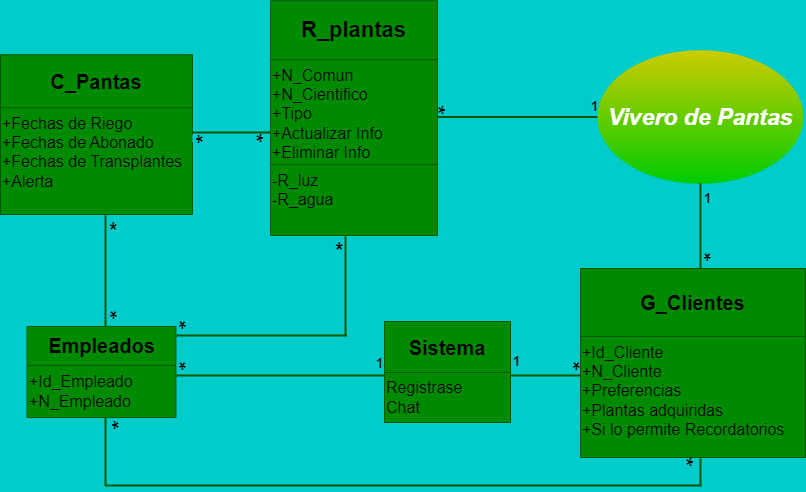

The diagram above was exported from draw.io. Its source (the exported page's mxGraphModel, read from the mxfile embedded in the PNG):
<mxGraphModel dx="1840" dy="1141" grid="0" gridSize="10" guides="1" tooltips="1" connect="1" arrows="1" fold="1" page="0" pageScale="1" pageWidth="827" pageHeight="1169" background="#00CCCC" math="0" shadow="0">
  <root>
    <mxCell id="0" />
    <mxCell id="1" parent="0" />
    <mxCell id="2" value="&lt;font size=&quot;1&quot; style=&quot;&quot;&gt;&lt;i style=&quot;&quot;&gt;&lt;b style=&quot;font-size: 23px;&quot;&gt;Vivero de Pantas&lt;/b&gt;&lt;/i&gt;&lt;/font&gt;" style="ellipse;whiteSpace=wrap;html=1;fillColor=#CCCC00;fontColor=#ffffff;strokeColor=none;labelBackgroundColor=none;labelBorderColor=none;rounded=0;gradientColor=#00CC00;" parent="1" vertex="1">
      <mxGeometry x="46.94" y="22.75" width="206.06" height="133.5" as="geometry" />
    </mxCell>
    <mxCell id="9" value="" style="shape=table;startSize=0;container=1;collapsible=0;childLayout=tableLayout;fillColor=#008a00;fontColor=#ffffff;strokeColor=#005700;" parent="1" vertex="1">
      <mxGeometry x="-550" y="27.2" width="191.94" height="159.8" as="geometry" />
    </mxCell>
    <mxCell id="10" value="" style="shape=tableRow;horizontal=0;startSize=0;swimlaneHead=0;swimlaneBody=0;top=0;left=0;bottom=0;right=0;collapsible=0;dropTarget=0;fillColor=none;points=[[0,0.5],[1,0.5]];portConstraint=eastwest;" parent="9" vertex="1">
      <mxGeometry width="191.94" height="53" as="geometry" />
    </mxCell>
    <mxCell id="11" value="&lt;b style=&quot;&quot;&gt;&lt;font style=&quot;font-size: 20px;&quot;&gt;C_Pantas&lt;/font&gt;&lt;br&gt;&lt;/b&gt;" style="shape=partialRectangle;html=1;whiteSpace=wrap;connectable=0;overflow=hidden;fillColor=none;top=0;left=0;bottom=0;right=0;pointerEvents=1;" parent="10" vertex="1">
      <mxGeometry width="192" height="53" as="geometry">
        <mxRectangle width="192" height="53" as="alternateBounds" />
      </mxGeometry>
    </mxCell>
    <mxCell id="12" value="" style="shape=tableRow;horizontal=0;startSize=0;swimlaneHead=0;swimlaneBody=0;top=0;left=0;bottom=0;right=0;collapsible=0;dropTarget=0;fillColor=none;points=[[0,0.5],[1,0.5]];portConstraint=eastwest;" parent="9" vertex="1">
      <mxGeometry y="53" width="191.94" height="107" as="geometry" />
    </mxCell>
    <mxCell id="13" value="&lt;font style=&quot;font-size: 16px;&quot;&gt;+Fechas de Riego&lt;br&gt;+Fechas de Abonado&lt;br&gt;+Fechas de Transplantes&lt;br&gt;+Alerta&lt;br&gt;&lt;/font&gt;" style="shape=partialRectangle;html=1;whiteSpace=wrap;connectable=0;overflow=hidden;fillColor=none;top=0;left=0;bottom=0;right=0;pointerEvents=1;align=left;verticalAlign=top;" parent="12" vertex="1">
      <mxGeometry width="192" height="107" as="geometry">
        <mxRectangle width="192" height="107" as="alternateBounds" />
      </mxGeometry>
    </mxCell>
    <mxCell id="49" value="" style="line;strokeWidth=2;html=1;fontSize=16;fillColor=#008a00;fontColor=#ffffff;strokeColor=#005700;" parent="1" vertex="1">
      <mxGeometry x="-113.06" y="84.5" width="160" height="10" as="geometry" />
    </mxCell>
    <mxCell id="63" value="" style="line;strokeWidth=2;html=1;fontSize=14;fillColor=#008a00;fontColor=#ffffff;strokeColor=#005700;" parent="1" vertex="1">
      <mxGeometry x="-358.06" y="100" width="82.06" height="10" as="geometry" />
    </mxCell>
    <mxCell id="64" value="" style="shape=table;startSize=0;container=1;collapsible=0;childLayout=tableLayout;fillColor=#008a00;fontColor=#ffffff;strokeColor=#005700;" parent="1" vertex="1">
      <mxGeometry x="30" y="241" width="225" height="189" as="geometry" />
    </mxCell>
    <mxCell id="65" value="" style="shape=tableRow;horizontal=0;startSize=0;swimlaneHead=0;swimlaneBody=0;top=0;left=0;bottom=0;right=0;collapsible=0;dropTarget=0;fillColor=none;points=[[0,0.5],[1,0.5]];portConstraint=eastwest;" parent="64" vertex="1">
      <mxGeometry width="225" height="68" as="geometry" />
    </mxCell>
    <mxCell id="66" value="&lt;b style=&quot;&quot;&gt;&lt;font style=&quot;font-size: 20px;&quot;&gt;G_Clientes&lt;/font&gt;&lt;/b&gt;" style="shape=partialRectangle;html=1;whiteSpace=wrap;connectable=0;overflow=hidden;fillColor=none;top=0;left=0;bottom=0;right=0;pointerEvents=1;" parent="65" vertex="1">
      <mxGeometry width="225" height="68" as="geometry">
        <mxRectangle width="225" height="68" as="alternateBounds" />
      </mxGeometry>
    </mxCell>
    <mxCell id="67" value="" style="shape=tableRow;horizontal=0;startSize=0;swimlaneHead=0;swimlaneBody=0;top=0;left=0;bottom=0;right=0;collapsible=0;dropTarget=0;fillColor=none;points=[[0,0.5],[1,0.5]];portConstraint=eastwest;" parent="64" vertex="1">
      <mxGeometry y="68" width="225" height="121" as="geometry" />
    </mxCell>
    <mxCell id="68" value="&lt;span style=&quot;font-size: 16px;&quot;&gt;+Id_Cliente&lt;br&gt;+N_Cliente&lt;br&gt;+Preferencias&lt;br&gt;+Plantas adquiridas&lt;br&gt;+Si lo permite Recordatorios&lt;br&gt;&lt;br&gt;&lt;/span&gt;" style="shape=partialRectangle;html=1;whiteSpace=wrap;connectable=0;overflow=hidden;fillColor=none;top=0;left=0;bottom=0;right=0;pointerEvents=1;align=left;verticalAlign=top;" parent="67" vertex="1">
      <mxGeometry width="225" height="121" as="geometry">
        <mxRectangle width="225" height="121" as="alternateBounds" />
      </mxGeometry>
    </mxCell>
    <mxCell id="69" value="" style="shape=singleArrow;whiteSpace=wrap;html=1;arrowWidth=0.4;arrowSize=0.4;startSize=0;" parent="67" vertex="1">
      <mxGeometry x="225" width="NaN" height="121" as="geometry">
        <mxRectangle width="NaN" height="121" as="alternateBounds" />
      </mxGeometry>
    </mxCell>
    <mxCell id="70" value="" style="shape=singleArrow;whiteSpace=wrap;html=1;arrowWidth=0.4;arrowSize=0.4;startSize=0;" parent="67" vertex="1">
      <mxGeometry width="NaN" height="121" as="geometry">
        <mxRectangle width="NaN" height="121" as="alternateBounds" />
      </mxGeometry>
    </mxCell>
    <mxCell id="90" value="" style="line;strokeWidth=2;html=1;fontSize=16;fillColor=#008a00;fontColor=#ffffff;strokeColor=#005700;" parent="1" vertex="1">
      <mxGeometry x="-41" y="343" width="71" height="10" as="geometry" />
    </mxCell>
    <mxCell id="94" value="" style="line;strokeWidth=2;direction=south;html=1;fillColor=#008a00;fontColor=#ffffff;strokeColor=#005700;" parent="1" vertex="1">
      <mxGeometry x="144.97" y="156" width="10" height="85" as="geometry" />
    </mxCell>
    <mxCell id="107" value="" style="shape=table;startSize=0;container=1;collapsible=0;childLayout=tableLayout;fillColor=#008a00;fontColor=#ffffff;strokeColor=#005700;" parent="1" vertex="1">
      <mxGeometry x="-166" y="294" width="126" height="101" as="geometry" />
    </mxCell>
    <mxCell id="108" value="" style="shape=tableRow;horizontal=0;startSize=0;swimlaneHead=0;swimlaneBody=0;top=0;left=0;bottom=0;right=0;collapsible=0;dropTarget=0;fillColor=none;points=[[0,0.5],[1,0.5]];portConstraint=eastwest;" parent="107" vertex="1">
      <mxGeometry width="126" height="51" as="geometry" />
    </mxCell>
    <mxCell id="109" value="&lt;font size=&quot;1&quot; style=&quot;&quot;&gt;&lt;b style=&quot;font-size: 20px;&quot;&gt;Sistema&lt;/b&gt;&lt;/font&gt;" style="shape=partialRectangle;html=1;whiteSpace=wrap;connectable=0;overflow=hidden;fillColor=none;top=0;left=0;bottom=0;right=0;pointerEvents=1;" parent="108" vertex="1">
      <mxGeometry width="126" height="51" as="geometry">
        <mxRectangle width="126" height="51" as="alternateBounds" />
      </mxGeometry>
    </mxCell>
    <mxCell id="110" value="" style="shape=tableRow;horizontal=0;startSize=0;swimlaneHead=0;swimlaneBody=0;top=0;left=0;bottom=0;right=0;collapsible=0;dropTarget=0;fillColor=none;points=[[0,0.5],[1,0.5]];portConstraint=eastwest;" parent="107" vertex="1">
      <mxGeometry y="51" width="126" height="50" as="geometry" />
    </mxCell>
    <mxCell id="111" value="&lt;font style=&quot;font-size: 16px;&quot;&gt;Registrase&lt;br&gt;Chat&lt;/font&gt;" style="shape=partialRectangle;html=1;whiteSpace=wrap;connectable=0;overflow=hidden;fillColor=none;top=0;left=0;bottom=0;right=0;pointerEvents=1;align=left;" parent="110" vertex="1">
      <mxGeometry width="126" height="50" as="geometry">
        <mxRectangle width="126" height="50" as="alternateBounds" />
      </mxGeometry>
    </mxCell>
    <mxCell id="128" value="&lt;font style=&quot;font-size: 20px;&quot;&gt;&lt;b&gt;*&lt;/b&gt;&lt;/font&gt;" style="edgeLabel;html=1;align=center;verticalAlign=middle;resizable=0;points=[];fontSize=14;labelBackgroundColor=#00CCCC;rotation=90;" parent="1" vertex="1" connectable="0">
      <mxGeometry x="-185.0042727975058" y="220.9997944604287" as="geometry">
        <mxPoint x="-139" y="-74" as="offset" />
      </mxGeometry>
    </mxCell>
    <mxCell id="129" value="&lt;span style=&quot;font-size: 20px;&quot;&gt;&lt;b style=&quot;font-size: 13px;&quot;&gt;1&lt;/b&gt;&lt;/span&gt;" style="edgeLabel;html=1;align=center;verticalAlign=middle;resizable=0;points=[];fontSize=14;labelBackgroundColor=#00CCCC;" parent="1" vertex="1" connectable="0">
      <mxGeometry x="97.99572720249421" y="-94.00020553957131" as="geometry">
        <mxPoint x="-55" y="169" as="offset" />
      </mxGeometry>
    </mxCell>
    <mxCell id="130" value="&lt;span style=&quot;font-size: 20px;&quot;&gt;&lt;b style=&quot;font-size: 13px;&quot;&gt;1&lt;/b&gt;&lt;/span&gt;" style="edgeLabel;html=1;align=center;verticalAlign=middle;resizable=0;points=[];fontSize=14;labelBackgroundColor=#00CCCC;" parent="1" vertex="1" connectable="0">
      <mxGeometry x="210.9957272024942" y="-2.0002055395713114" as="geometry">
        <mxPoint x="-55" y="169" as="offset" />
      </mxGeometry>
    </mxCell>
    <mxCell id="131" value="&lt;font style=&quot;font-size: 20px;&quot;&gt;&lt;b&gt;*&lt;/b&gt;&lt;/font&gt;" style="edgeLabel;html=1;align=center;verticalAlign=middle;resizable=0;points=[];fontSize=14;rotation=180;labelBackgroundColor=#00CCCC;" parent="1" vertex="1" connectable="0">
      <mxGeometry x="97.99572720249421" y="258.4997944604287" as="geometry">
        <mxPoint x="-60" y="31" as="offset" />
      </mxGeometry>
    </mxCell>
    <mxCell id="143" value="" style="shape=table;startSize=0;container=1;collapsible=0;childLayout=tableLayout;fontSize=14;fillColor=#008a00;fontColor=#ffffff;strokeColor=#005700;" vertex="1" parent="1">
      <mxGeometry x="-523.47" y="298.93" width="148.88" height="91.14" as="geometry" />
    </mxCell>
    <mxCell id="144" value="" style="shape=tableRow;horizontal=0;startSize=0;swimlaneHead=0;swimlaneBody=0;top=0;left=0;bottom=0;right=0;collapsible=0;dropTarget=0;fillColor=none;points=[[0,0.5],[1,0.5]];portConstraint=eastwest;fontSize=14;" vertex="1" parent="143">
      <mxGeometry width="148.88" height="39" as="geometry" />
    </mxCell>
    <mxCell id="145" value="&lt;font size=&quot;1&quot;&gt;&lt;b style=&quot;font-size: 20px;&quot;&gt;Empleados&lt;/b&gt;&lt;/font&gt;" style="shape=partialRectangle;html=1;whiteSpace=wrap;connectable=0;overflow=hidden;fillColor=none;top=0;left=0;bottom=0;right=0;pointerEvents=1;fontSize=14;" vertex="1" parent="144">
      <mxGeometry width="149" height="39" as="geometry">
        <mxRectangle width="149" height="39" as="alternateBounds" />
      </mxGeometry>
    </mxCell>
    <mxCell id="146" value="" style="shape=tableRow;horizontal=0;startSize=0;swimlaneHead=0;swimlaneBody=0;top=0;left=0;bottom=0;right=0;collapsible=0;dropTarget=0;fillColor=none;points=[[0,0.5],[1,0.5]];portConstraint=eastwest;fontSize=14;" vertex="1" parent="143">
      <mxGeometry y="39" width="148.88" height="52" as="geometry" />
    </mxCell>
    <mxCell id="147" value="&lt;font style=&quot;font-size: 16px;&quot;&gt;+Id_Empleado&lt;br&gt;+N_Empleado&lt;/font&gt;" style="shape=partialRectangle;html=1;whiteSpace=wrap;connectable=0;overflow=hidden;fillColor=none;top=0;left=0;bottom=0;right=0;pointerEvents=1;fontSize=14;align=left;" vertex="1" parent="146">
      <mxGeometry width="149" height="52" as="geometry">
        <mxRectangle width="149" height="52" as="alternateBounds" />
      </mxGeometry>
    </mxCell>
    <mxCell id="148" value="" style="shape=table;startSize=0;container=1;collapsible=0;childLayout=tableLayout;fontSize=16;fillColor=#008a00;fontColor=#ffffff;strokeColor=#005700;" vertex="1" parent="1">
      <mxGeometry x="-280.06" y="-26.87" width="167" height="234.87" as="geometry" />
    </mxCell>
    <mxCell id="149" value="" style="shape=tableRow;horizontal=0;startSize=0;swimlaneHead=0;swimlaneBody=0;top=0;left=0;bottom=0;right=0;collapsible=0;dropTarget=0;fillColor=none;points=[[0,0.5],[1,0.5]];portConstraint=eastwest;fontSize=16;" vertex="1" parent="148">
      <mxGeometry width="167" height="59" as="geometry" />
    </mxCell>
    <mxCell id="150" value="&lt;b&gt;&lt;font style=&quot;font-size: 22px;&quot;&gt;R_plantas&lt;/font&gt;&lt;/b&gt;" style="shape=partialRectangle;html=1;whiteSpace=wrap;connectable=0;overflow=hidden;fillColor=none;top=0;left=0;bottom=0;right=0;pointerEvents=1;fontSize=16;" vertex="1" parent="149">
      <mxGeometry width="167" height="59" as="geometry">
        <mxRectangle width="167" height="59" as="alternateBounds" />
      </mxGeometry>
    </mxCell>
    <mxCell id="151" value="" style="shape=tableRow;horizontal=0;startSize=0;swimlaneHead=0;swimlaneBody=0;top=0;left=0;bottom=0;right=0;collapsible=0;dropTarget=0;fillColor=none;points=[[0,0.5],[1,0.5]];portConstraint=eastwest;fontSize=16;" vertex="1" parent="148">
      <mxGeometry y="59" width="167" height="105" as="geometry" />
    </mxCell>
    <mxCell id="152" value="&lt;font style=&quot;font-size: 16px;&quot;&gt;+N_Comun&lt;br&gt;+N_Cientifico&lt;br&gt;+Tipo&lt;br&gt;+Actualizar Info&lt;br&gt;+Eliminar Info&lt;br&gt;&lt;/font&gt;" style="shape=partialRectangle;html=1;whiteSpace=wrap;connectable=0;overflow=hidden;fillColor=none;top=0;left=0;bottom=0;right=0;pointerEvents=1;fontSize=16;align=left;verticalAlign=top;" vertex="1" parent="151">
      <mxGeometry width="167" height="105" as="geometry">
        <mxRectangle width="167" height="105" as="alternateBounds" />
      </mxGeometry>
    </mxCell>
    <mxCell id="153" value="" style="shape=tableRow;horizontal=0;startSize=0;swimlaneHead=0;swimlaneBody=0;top=0;left=0;bottom=0;right=0;collapsible=0;dropTarget=0;fillColor=none;points=[[0,0.5],[1,0.5]];portConstraint=eastwest;fontSize=16;" vertex="1" parent="148">
      <mxGeometry y="164" width="167" height="71" as="geometry" />
    </mxCell>
    <mxCell id="154" value="-R_luz&lt;br&gt;-R_agua" style="shape=partialRectangle;html=1;whiteSpace=wrap;connectable=0;overflow=hidden;fillColor=none;top=0;left=0;bottom=0;right=0;pointerEvents=1;fontSize=16;align=left;verticalAlign=top;" vertex="1" parent="153">
      <mxGeometry width="167" height="71" as="geometry">
        <mxRectangle width="167" height="71" as="alternateBounds" />
      </mxGeometry>
    </mxCell>
    <mxCell id="155" value="" style="line;strokeWidth=2;html=1;fontSize=23;fillColor=#008a00;fontColor=#ffffff;strokeColor=#005700;" vertex="1" parent="1">
      <mxGeometry x="-374" y="303" width="170.41" height="10" as="geometry" />
    </mxCell>
    <mxCell id="157" value="" style="line;strokeWidth=2;direction=south;html=1;fontSize=23;fillColor=#008a00;fontColor=#ffffff;strokeColor=#005700;" vertex="1" parent="1">
      <mxGeometry x="-210" y="209" width="10" height="99" as="geometry" />
    </mxCell>
    <mxCell id="158" value="" style="line;strokeWidth=2;html=1;fontSize=23;fillColor=#008a00;fontColor=#ffffff;strokeColor=#005700;" vertex="1" parent="1">
      <mxGeometry x="-445" y="453" width="596" height="10" as="geometry" />
    </mxCell>
    <mxCell id="159" value="" style="line;strokeWidth=2;direction=south;html=1;fontSize=23;fillColor=#008a00;fontColor=#ffffff;strokeColor=#005700;" vertex="1" parent="1">
      <mxGeometry x="-450" y="188" width="10" height="111" as="geometry" />
    </mxCell>
    <mxCell id="160" value="" style="line;strokeWidth=2;direction=south;html=1;fontSize=23;fillColor=#008a00;fontColor=#ffffff;strokeColor=#005700;" vertex="1" parent="1">
      <mxGeometry x="144.97" y="431" width="10" height="26" as="geometry" />
    </mxCell>
    <mxCell id="161" value="" style="line;strokeWidth=2;direction=south;html=1;fontSize=23;fillColor=#008a00;fontColor=#ffffff;strokeColor=#005700;" vertex="1" parent="1">
      <mxGeometry x="-450" y="390" width="10" height="68" as="geometry" />
    </mxCell>
    <mxCell id="164" value="" style="line;strokeWidth=2;html=1;fontSize=16;fillColor=#008a00;fontColor=#ffffff;strokeColor=#005700;" vertex="1" parent="1">
      <mxGeometry x="-374" y="343" width="208" height="10" as="geometry" />
    </mxCell>
    <mxCell id="165" value="&lt;font style=&quot;font-size: 20px;&quot;&gt;&lt;b&gt;*&lt;/b&gt;&lt;/font&gt;" style="edgeLabel;html=1;align=center;verticalAlign=middle;resizable=0;points=[];fontSize=14;rotation=180;labelBackgroundColor=#00CCCC;" vertex="1" connectable="0" parent="1">
      <mxGeometry x="-33.064272797505794" y="366.9997944604287" as="geometry">
        <mxPoint x="-60" y="31" as="offset" />
      </mxGeometry>
    </mxCell>
    <mxCell id="166" value="&lt;span style=&quot;font-size: 20px;&quot;&gt;&lt;b style=&quot;font-size: 13px;&quot;&gt;1&lt;/b&gt;&lt;/span&gt;" style="edgeLabel;html=1;align=center;verticalAlign=middle;resizable=0;points=[];fontSize=14;labelBackgroundColor=#00CCCC;" vertex="1" connectable="0" parent="1">
      <mxGeometry x="19.99572720249421" y="160.9997944604287" as="geometry">
        <mxPoint x="-55" y="169" as="offset" />
      </mxGeometry>
    </mxCell>
    <mxCell id="167" value="&lt;span style=&quot;font-size: 20px;&quot;&gt;&lt;b style=&quot;font-size: 13px;&quot;&gt;1&lt;/b&gt;&lt;/span&gt;" style="edgeLabel;html=1;align=center;verticalAlign=middle;resizable=0;points=[];fontSize=14;labelBackgroundColor=#00CCCC;" vertex="1" connectable="0" parent="1">
      <mxGeometry x="-117.00427279750579" y="163.5297944604287" as="geometry">
        <mxPoint x="-55" y="169" as="offset" />
      </mxGeometry>
    </mxCell>
    <mxCell id="168" value="&lt;font style=&quot;font-size: 20px;&quot;&gt;&lt;b&gt;*&lt;/b&gt;&lt;/font&gt;" style="edgeLabel;html=1;align=center;verticalAlign=middle;resizable=0;points=[];fontSize=14;rotation=180;labelBackgroundColor=#00CCCC;" vertex="1" connectable="0" parent="1">
      <mxGeometry x="-427.0042727975058" y="366.9997944604287" as="geometry">
        <mxPoint x="-60" y="31" as="offset" />
      </mxGeometry>
    </mxCell>
    <mxCell id="169" value="&lt;font style=&quot;font-size: 20px;&quot;&gt;&lt;b&gt;*&lt;/b&gt;&lt;/font&gt;" style="edgeLabel;html=1;align=center;verticalAlign=middle;resizable=0;points=[];fontSize=14;rotation=90;labelBackgroundColor=#00CCCC;" vertex="1" connectable="0" parent="1">
      <mxGeometry x="167.9957272024942" y="493.9997944604287" as="geometry">
        <mxPoint x="-60" y="31" as="offset" />
      </mxGeometry>
    </mxCell>
    <mxCell id="170" value="&lt;font style=&quot;font-size: 20px;&quot;&gt;&lt;b&gt;*&lt;/b&gt;&lt;/font&gt;" style="edgeLabel;html=1;align=center;verticalAlign=middle;resizable=0;points=[];fontSize=14;rotation=270;labelBackgroundColor=#00CCCC;" vertex="1" connectable="0" parent="1">
      <mxGeometry x="-462.0042727975058" y="338.9997944604287" as="geometry">
        <mxPoint x="-60" y="31" as="offset" />
      </mxGeometry>
    </mxCell>
    <mxCell id="171" value="&lt;font style=&quot;font-size: 20px;&quot;&gt;&lt;b&gt;*&lt;/b&gt;&lt;/font&gt;" style="edgeLabel;html=1;align=center;verticalAlign=middle;resizable=0;points=[];fontSize=14;rotation=180;labelBackgroundColor=#00CCCC;" vertex="1" connectable="0" parent="1">
      <mxGeometry x="-496.0042727975058" y="315.9997944604287" as="geometry">
        <mxPoint x="-60" y="31" as="offset" />
      </mxGeometry>
    </mxCell>
    <mxCell id="172" value="&lt;font style=&quot;font-size: 20px;&quot;&gt;&lt;b&gt;*&lt;/b&gt;&lt;/font&gt;" style="edgeLabel;html=1;align=center;verticalAlign=middle;resizable=0;points=[];fontSize=14;rotation=0;labelBackgroundColor=#00CCCC;" vertex="1" connectable="0" parent="1">
      <mxGeometry x="-378.0042727975058" y="169.9997944604287" as="geometry">
        <mxPoint x="-60" y="31" as="offset" />
      </mxGeometry>
    </mxCell>
    <mxCell id="173" value="&lt;font style=&quot;font-size: 20px;&quot;&gt;&lt;b&gt;*&lt;/b&gt;&lt;/font&gt;" style="edgeLabel;html=1;align=center;verticalAlign=middle;resizable=0;points=[];fontSize=14;rotation=270;labelBackgroundColor=#00CCCC;" vertex="1" connectable="0" parent="1">
      <mxGeometry x="-378.0042727975058" y="52.99979446042869" as="geometry">
        <mxPoint x="-60" y="31" as="offset" />
      </mxGeometry>
    </mxCell>
    <mxCell id="174" value="&lt;font style=&quot;font-size: 20px;&quot;&gt;&lt;b&gt;*&lt;/b&gt;&lt;/font&gt;" style="edgeLabel;html=1;align=center;verticalAlign=middle;resizable=0;points=[];fontSize=14;rotation=90;labelBackgroundColor=#00CCCC;" vertex="1" connectable="0" parent="1">
      <mxGeometry x="-262.0042727975058" y="169.9997944604287" as="geometry">
        <mxPoint x="-60" y="31" as="offset" />
      </mxGeometry>
    </mxCell>
    <mxCell id="175" value="&lt;font style=&quot;font-size: 20px;&quot;&gt;&lt;b&gt;*&lt;/b&gt;&lt;/font&gt;" style="edgeLabel;html=1;align=center;verticalAlign=middle;resizable=0;points=[];fontSize=14;rotation=180;labelBackgroundColor=#00CCCC;" vertex="1" connectable="0" parent="1">
      <mxGeometry x="-427.0042727975058" y="325.9997944604287" as="geometry">
        <mxPoint x="-60" y="31" as="offset" />
      </mxGeometry>
    </mxCell>
    <mxCell id="176" value="&lt;font style=&quot;font-size: 20px;&quot;&gt;&lt;b&gt;*&lt;/b&gt;&lt;/font&gt;" style="edgeLabel;html=1;align=center;verticalAlign=middle;resizable=0;points=[];fontSize=14;rotation=0;labelBackgroundColor=#00CCCC;" vertex="1" connectable="0" parent="1">
      <mxGeometry x="-152.0042727975058" y="189.9997944604287" as="geometry">
        <mxPoint x="-60" y="31" as="offset" />
      </mxGeometry>
    </mxCell>
  </root>
</mxGraphModel>